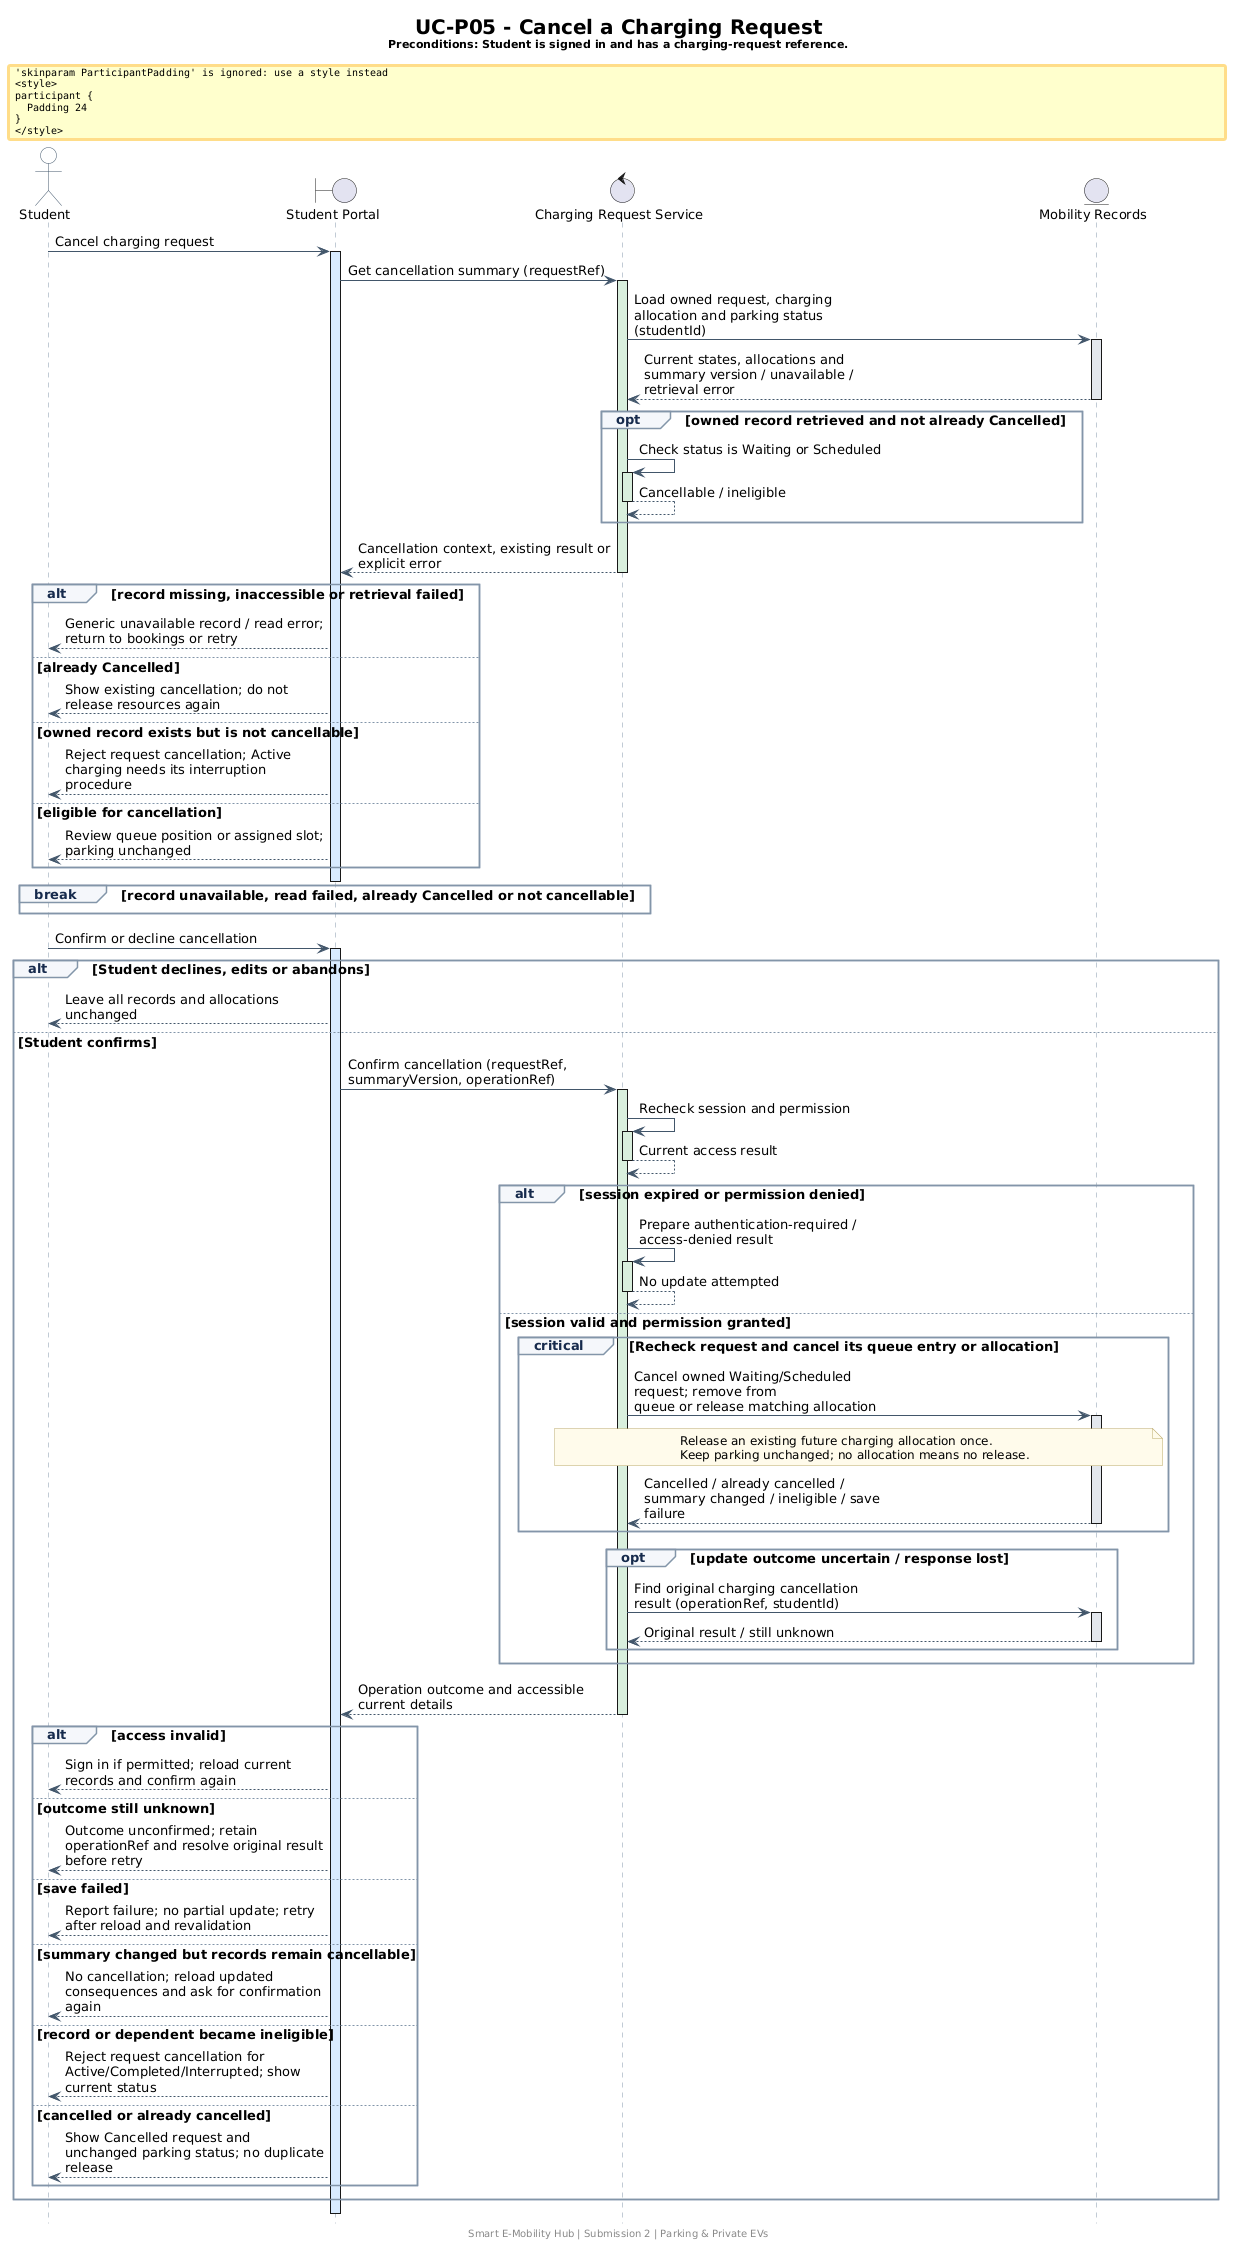

The diagram above was rendered by PlantUML. Its source (embedded in the PNG):
@startuml
skinparam backgroundColor #FFFFFF
skinparam shadowing false
skinparam linetype ortho
skinparam defaultFontName SansSerif
skinparam defaultFontSize 13
skinparam titleFontSize 20
skinparam maxMessageSize 260
skinparam ParticipantPadding 24
skinparam BoxPadding 12
skinparam sequence {
  ArrowColor #42566B
  LifeLineBorderColor #8295A8
  LifeLineBackgroundColor #D8EAFE
  ActivationBorderColor #42566B
  ParticipantBorderColor #42566B
  ParticipantBackgroundColor #E8F1FA
  ParticipantFontColor #172B4D
  ActorBorderColor #42566B
  ActorBackgroundColor #FFFFFF
  GroupBorderColor #8295A8
  GroupBackgroundColor #F4F7FA
  GroupHeaderFontColor #172B4D
  DividerBackgroundColor #E8F1FA
  DividerBorderColor #8295A8
}
skinparam note {
  BackgroundColor #FFFBEB
  BorderColor #BBA86A
  FontSize 12
}
hide footbox
title
UC-P05 - Cancel a Charging Request
<size:11>Preconditions: Student is signed in and has a charging-request reference.</size>
end title
actor Student as ST
boundary "Student Portal" as UI
control "Charging Request Service" as SVC
entity "Mobility Records" as DATA

ST -> UI: Cancel charging request
activate UI #D8EAFE
UI -> SVC: Get cancellation summary (requestRef)
activate SVC #D8EEDC
SVC -> DATA: Load owned request, charging allocation and parking status (studentId)
activate DATA #E2E7ED
DATA --> SVC: Current states, allocations and summary version / unavailable / retrieval error
deactivate DATA
opt owned record retrieved and not already Cancelled
SVC -> SVC: Check status is Waiting or Scheduled
activate SVC #D8EEDC
SVC --> SVC: Cancellable / ineligible
deactivate SVC
end
SVC --> UI: Cancellation context, existing result or explicit error
deactivate SVC
alt record missing, inaccessible or retrieval failed
UI --> ST: Generic unavailable record / read error; return to bookings or retry
else already Cancelled
UI --> ST: Show existing cancellation; do not release resources again
else owned record exists but is not cancellable
UI --> ST: Reject request cancellation; Active charging needs its interruption procedure
else eligible for cancellation
UI --> ST: Review queue position or assigned slot; parking unchanged
end
deactivate UI
break record unavailable, read failed, already Cancelled or not cancellable

end

ST -> UI: Confirm or decline cancellation
activate UI #D8EAFE
alt Student declines, edits or abandons
UI --> ST: Leave all records and allocations unchanged
else Student confirms
UI -> SVC: Confirm cancellation (requestRef, summaryVersion, operationRef)
activate SVC #D8EEDC
SVC -> SVC: Recheck session and permission
activate SVC #D8EEDC
SVC --> SVC: Current access result
deactivate SVC
alt session expired or permission denied
SVC -> SVC: Prepare authentication-required / access-denied result
activate SVC #D8EEDC
SVC --> SVC: No update attempted
deactivate SVC
else session valid and permission granted
critical Recheck request and cancel its queue entry or allocation
SVC -> DATA: Cancel owned Waiting/Scheduled request; remove from\nqueue or release matching allocation
activate DATA #E2E7ED
note over SVC,DATA
  Release an existing future charging allocation once.
  Keep parking unchanged; no allocation means no release.
end note
DATA --> SVC: Cancelled / already cancelled / summary changed / ineligible / save failure
deactivate DATA
end
opt update outcome uncertain / response lost
SVC -> DATA: Find original charging cancellation result (operationRef, studentId)
activate DATA #E2E7ED
DATA --> SVC: Original result / still unknown
deactivate DATA
end
end
SVC --> UI: Operation outcome and accessible current details
deactivate SVC
alt access invalid
UI --> ST: Sign in if permitted; reload current records and confirm again
else outcome still unknown
UI --> ST: Outcome unconfirmed; retain operationRef and resolve original result before retry
else save failed
UI --> ST: Report failure; no partial update; retry after reload and revalidation
else summary changed but records remain cancellable
UI --> ST: No cancellation; reload updated consequences and ask for confirmation again
else record or dependent became ineligible
UI --> ST: Reject request cancellation for Active/Completed/Interrupted; show current status
else cancelled or already cancelled
UI --> ST: Show Cancelled request and unchanged parking status; no duplicate release
end
end
deactivate UI

footer Smart E-Mobility Hub | Submission 2 | Parking & Private EVs
@enduml